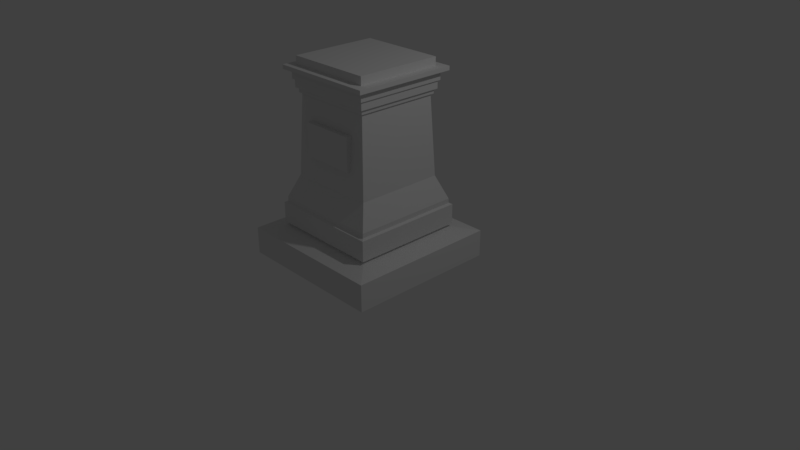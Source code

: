 # Source: Statue.blend  (saved by Blender 2.79.0; exported with 4.5.12 LTS)
import bpy
from mathutils import Matrix  # noqa: F401  (used for matrix-valued properties, if any)

bpy.ops.wm.read_factory_settings(use_empty=True)
scene = bpy.context.scene
scene.name = 'Scene'

# ---- collections
col_collection_1 = bpy.data.collections.new('Collection 1'); scene.collection.children.link(col_collection_1)

# ---- materials (node trees are filled in below, after node groups)
mat_material = bpy.data.materials.new('Material')
mat_material.alpha_threshold = 0.0
mat_material.use_transparent_shadow = False
mat_material.roughness = 0.5
mat_material.line_color = (0.0, 0.0, 0.0, 1.0)

# ---- material node trees

# ---- world
world_world = bpy.data.worlds.new('World'); scene.world = world_world
world_world.color = (0.05088, 0.05088, 0.05088)
world_world.use_sun_shadow = False
world_world.sun_shadow_jitter_overblur = 0.0
world_world.cycles.sampling_method = 'MANUAL'

# ---- cameras
cam_camera = bpy.data.cameras.new('Camera')
cam_camera.clip_end = 100.0
cam_camera.lens = 35.0
cam_camera.sensor_width = 32.0
cam_camera.sensor_height = 18.0
cam_camera.ortho_scale = 7.314
cam_camera.dof.focus_distance = 0.0
cam_camera.dof.aperture_fstop = 128.0

# ---- lights
light_lamp = bpy.data.lights.new('Lamp', 'POINT')
light_lamp.transmission_factor = 0.0
light_lamp.cutoff_distance = 30.0
light_lamp.energy = 100.0
light_lamp.shadow_buffer_clip_start = 1.001
light_lamp.shadow_soft_size = 0.1
light_lamp.shadow_maximum_resolution = 0.006
light_lamp.use_absolute_resolution = True

# ---- meshes
me_cube = bpy.data.meshes.new('Cube')
me_cube.from_pydata([(1.0, 1.0, -0.999), (1.0, -1.0, -0.999), (-1.0, -1.0, -0.999), (-1.0, 1.0, -0.999), (1.0, 1.0, -0.6433), (1.0, -1.0, -0.6433), (-1.0, -1.0, -0.6433), (-1.0, 1.0, -0.6433), (0.7007, 0.7007, -0.5839), (0.7007, -0.7007, -0.5839), (-0.7007, 0.7007, -0.5839), (-0.7007, -0.7007, -0.5839), (0.7007, 0.7007, -0.5617), (0.7007, -0.7007, -0.5617), (-0.7007, 0.7007, -0.5617), (-0.7007, -0.7007, -0.5617), (0.7422, 0.7422, -0.5467), (0.7422, -0.7422, -0.5467), (-0.7422, 0.7422, -0.5467), (-0.7422, -0.7422, -0.5467), (0.7422, 0.7422, -0.2801), (0.7422, -0.7422, -0.2801), (-0.7422, 0.7422, -0.2801), (-0.7422, -0.7422, -0.2801), (0.7072, 0.7072, -0.2652), (0.7072, -0.7072, -0.2652), (-0.7072, 0.7072, -0.2652), (-0.7072, -0.7072, -0.2652), (0.7072, 0.7072, -0.2035), (0.7072, -0.7072, -0.2035), (-0.7072, 0.7072, -0.2035), (-0.7072, -0.7072, -0.2035), (0.5829, 0.5829, 0.1047), (0.5829, -0.5829, 0.1047), (-0.5829, 0.5829, 0.1047), (-0.5829, -0.5829, 0.1047), (0.5339, 0.5339, 1.15), (0.5339, -0.5339, 1.15), (-0.5339, 0.5339, 1.15), (-0.5339, -0.5339, 1.15), (0.5606, 0.5606, 1.15), (0.5606, -0.5606, 1.15), (-0.5606, 0.5606, 1.15), (-0.5606, -0.5606, 1.15), (0.5606, 0.5606, 1.21), (0.5606, -0.5606, 1.21), (-0.5606, 0.5606, 1.21), (-0.5606, -0.5606, 1.21), (0.5907, 0.5907, 1.21), (0.5907, -0.5907, 1.21), (-0.5907, 0.5907, 1.21), (-0.5907, -0.5907, 1.21), (0.5907, 0.5907, 1.315), (0.5907, -0.5907, 1.315), (-0.5907, 0.5907, 1.315), (-0.5907, -0.5907, 1.315), (0.6131, 0.6131, 1.315), (0.6131, -0.6131, 1.315), (-0.6131, 0.6131, 1.315), (-0.6131, -0.6131, 1.315), (0.6131, 0.6131, 1.432), (0.6131, -0.6131, 1.432), (-0.6131, 0.6131, 1.432), (-0.6131, -0.6131, 1.432), (0.6857, 0.6857, 1.432), (0.6857, -0.6857, 1.432), (-0.6857, 0.6857, 1.432), (-0.6857, -0.6857, 1.432), (0.6857, 0.6857, 1.485), (0.6857, -0.6857, 1.485), (-0.6857, 0.6857, 1.485), (-0.6857, -0.6857, 1.485), (0.5717, 0.5717, 1.485), (0.5717, -0.5717, 1.485), (-0.5717, 0.5717, 1.485), (-0.5717, -0.5717, 1.485), (0.5717, 0.5717, 1.594), (0.5717, -0.5717, 1.594), (-0.5717, 0.5717, 1.594), (-0.5717, -0.5717, 1.594), (0.3549, -0.574, 0.4087), (-0.3549, -0.574, 0.4087), (0.3549, -0.5428, 0.8456), (-0.3549, -0.5428, 0.8456), (0.3549, -0.6183, 0.413), (-0.3549, -0.6183, 0.413), (0.3549, -0.6183, 0.8499), (-0.3549, -0.6183, 0.8499)], [], [(0, 1, 2, 3), (7, 6, 11, 10), (0, 4, 5, 1), (1, 5, 6, 2), (2, 6, 7, 3), (4, 0, 3, 7), (8, 10, 14, 12), (4, 7, 10, 8), (6, 5, 9, 11), (5, 4, 8, 9), (15, 13, 17, 19), (11, 9, 13, 15), (9, 8, 12, 13), (10, 11, 15, 14), (18, 19, 23, 22), (13, 12, 16, 17), (14, 15, 19, 18), (12, 14, 18, 16), (23, 21, 25, 27), (16, 18, 22, 20), (19, 17, 21, 23), (17, 16, 20, 21), (27, 25, 29, 31), (21, 20, 24, 25), (22, 23, 27, 26), (20, 22, 26, 24), (30, 31, 35, 34), (25, 24, 28, 29), (26, 27, 31, 30), (24, 26, 30, 28), (33, 37, 82, 80), (28, 30, 34, 32), (31, 29, 33, 35), (29, 28, 32, 33), (37, 36, 40, 41), (33, 32, 36, 37), (34, 35, 39, 38), (32, 34, 38, 36), (42, 43, 47, 46), (38, 39, 43, 42), (36, 38, 42, 40), (39, 37, 41, 43), (47, 45, 49, 51), (40, 42, 46, 44), (43, 41, 45, 47), (41, 40, 44, 45), (50, 51, 55, 54), (45, 44, 48, 49), (46, 47, 51, 50), (44, 46, 50, 48), (52, 54, 58, 56), (48, 50, 54, 52), (51, 49, 53, 55), (49, 48, 52, 53), (59, 57, 61, 63), (55, 53, 57, 59), (53, 52, 56, 57), (54, 55, 59, 58), (62, 63, 67, 66), (57, 56, 60, 61), (58, 59, 63, 62), (56, 58, 62, 60), (67, 65, 69, 71), (60, 62, 66, 64), (63, 61, 65, 67), (61, 60, 64, 65), (71, 69, 73, 75), (65, 64, 68, 69), (66, 67, 71, 70), (64, 66, 70, 68), (74, 75, 79, 78), (69, 68, 72, 73), (70, 71, 75, 74), (68, 70, 74, 72), (76, 78, 79, 77), (72, 74, 78, 76), (75, 73, 77, 79), (73, 72, 76, 77), (80, 82, 86, 84), (37, 39, 83, 82), (35, 33, 80, 81), (39, 35, 81, 83), (85, 84, 86, 87), (81, 80, 84, 85), (83, 81, 85, 87), (82, 83, 87, 86)])
_uv = me_cube.uv_layers.new(name='UVMap')
_uv.uv.foreach_set('vector', [0.299, 0.004416, 0.5852, 0.004416, 0.5852, 0.2988, 0.299, 0.2988, 0.2904, 0.2988, 0.004292, 0.2988, 0.04707, 0.2548, 0.2476, 0.2548, 0.892, 0.8128, 0.8412, 0.8128, 0.8412, 0.5184, 0.892, 0.5184, 0.858, 0.004416, 0.9088, 0.004417, 0.9088, 0.2988, 0.858, 0.2988, 0.7985, 0.004416, 0.8494, 0.004416, 0.8494, 0.2988, 0.7985, 0.2988, 0.9006, 0.5184, 0.9515, 0.5184, 0.9515, 0.8128, 0.9006, 0.8128, 0.9925, 0.2107, 0.9925, 0.004416, 0.9957, 0.004416, 0.9957, 0.2107, 0.2904, 0.004416, 0.2904, 0.2988, 0.2476, 0.2548, 0.2476, 0.04847, 0.004292, 0.2988, 0.004292, 0.004416, 0.04707, 0.04847, 0.04707, 0.2548, 0.004292, 0.004416, 0.2904, 0.004416, 0.2476, 0.04847, 0.04707, 0.04847, 0.4317, 0.5201, 0.4317, 0.3138, 0.4376, 0.3077, 0.4376, 0.5262, 0.9808, 0.2107, 0.9808, 0.004416, 0.984, 0.004416, 0.984, 0.2107, 0.4343, 0.7529, 0.4343, 0.9593, 0.4311, 0.9593, 0.4311, 0.7529, 0.6468, 0.7436, 0.6468, 0.9499, 0.6436, 0.9499, 0.6436, 0.7436, 0.2114, 0.7529, 0.2114, 0.9715, 0.1733, 0.9715, 0.1733, 0.7529, 0.4317, 0.3138, 0.2312, 0.3138, 0.2253, 0.3077, 0.4376, 0.3077, 0.2312, 0.5201, 0.4317, 0.5201, 0.4376, 0.5262, 0.2253, 0.5262, 0.2312, 0.3138, 0.2312, 0.5201, 0.2253, 0.5262, 0.2253, 0.3077, 0.004292, 0.5262, 0.004292, 0.3077, 0.009291, 0.3128, 0.009291, 0.5211, 0.3134, 0.9715, 0.3134, 0.7529, 0.3515, 0.7529, 0.3515, 0.9715, 0.2667, 0.9715, 0.2667, 0.7529, 0.3048, 0.7529, 0.3048, 0.9715, 0.22, 0.9715, 0.22, 0.7529, 0.2581, 0.7529, 0.2581, 0.9715, 0.4462, 0.5256, 0.6486, 0.5256, 0.6486, 0.5347, 0.4462, 0.5347, 0.004292, 0.3077, 0.2167, 0.3077, 0.2116, 0.3128, 0.009291, 0.3128, 0.2167, 0.5262, 0.004292, 0.5262, 0.009291, 0.5211, 0.2116, 0.5211, 0.2167, 0.3077, 0.2167, 0.5262, 0.2116, 0.5211, 0.2116, 0.3128, 0.4176, 0.735, 0.2152, 0.735, 0.233, 0.689, 0.3998, 0.689, 0.004292, 0.535, 0.2067, 0.535, 0.2067, 0.5441, 0.004292, 0.5441, 0.4176, 0.7441, 0.2152, 0.7441, 0.2152, 0.735, 0.4176, 0.735, 0.6486, 0.5168, 0.4462, 0.5168, 0.4462, 0.5077, 0.6486, 0.5077, 0.6308, 0.5807, 0.6238, 0.7347, 0.5982, 0.6899, 0.5982, 0.6255, 0.6486, 0.5077, 0.4462, 0.5077, 0.464, 0.4617, 0.6308, 0.4617, 0.4462, 0.5347, 0.6486, 0.5347, 0.6308, 0.5807, 0.464, 0.5807, 0.004292, 0.5441, 0.2067, 0.5441, 0.1889, 0.5901, 0.02208, 0.5901, 0.008112, 0.9141, 0.1609, 0.9141, 0.1647, 0.918, 0.004292, 0.918, 0.02208, 0.5901, 0.1889, 0.5901, 0.1819, 0.7441, 0.02908, 0.7441, 0.3998, 0.689, 0.233, 0.689, 0.24, 0.535, 0.3928, 0.535, 0.6308, 0.4617, 0.464, 0.4617, 0.471, 0.3077, 0.6238, 0.3077, 0.985, 0.5184, 0.985, 0.6835, 0.9763, 0.6835, 0.9763, 0.5184, 0.1609, 0.7569, 0.008112, 0.7569, 0.004292, 0.7529, 0.1647, 0.7529, 0.1609, 0.9141, 0.1609, 0.7569, 0.1647, 0.7529, 0.1647, 0.918, 0.008112, 0.7569, 0.008112, 0.9141, 0.004292, 0.918, 0.004292, 0.7529, 0.6615, 0.7122, 0.6615, 0.8773, 0.6572, 0.8817, 0.6572, 0.7078, 0.987, 0.8217, 0.987, 0.9867, 0.9783, 0.9867, 0.9783, 0.8217, 0.9775, 0.4727, 0.9775, 0.3077, 0.9862, 0.3077, 0.9862, 0.4727, 0.9698, 0.8217, 0.9698, 0.9867, 0.9611, 0.9867, 0.9611, 0.8217, 0.9527, 0.3077, 0.9527, 0.4816, 0.9377, 0.4816, 0.9377, 0.3077, 0.6615, 0.8773, 0.8219, 0.8773, 0.8262, 0.8817, 0.6572, 0.8817, 0.8219, 0.7122, 0.6615, 0.7122, 0.6572, 0.7078, 0.8262, 0.7078, 0.8219, 0.8773, 0.8219, 0.7122, 0.8262, 0.7078, 0.8262, 0.8817, 0.8294, 0.6956, 0.8294, 0.5217, 0.8326, 0.5184, 0.8326, 0.6989, 0.8562, 0.8217, 0.8562, 0.9956, 0.8412, 0.9956, 0.8412, 0.8217, 0.941, 0.1783, 0.941, 0.004416, 0.956, 0.004416, 0.956, 0.1783, 0.9174, 0.1783, 0.9174, 0.004416, 0.9324, 0.004416, 0.9324, 0.1783, 0.9039, 0.3077, 0.9039, 0.4882, 0.8872, 0.4882, 0.8872, 0.3077, 0.6604, 0.5217, 0.6604, 0.6956, 0.6572, 0.6989, 0.6572, 0.5184, 0.6604, 0.6956, 0.8294, 0.6956, 0.8326, 0.6989, 0.6572, 0.6989, 0.8294, 0.5217, 0.6604, 0.5217, 0.6572, 0.5184, 0.8326, 0.5184, 0.843, 0.3184, 0.6675, 0.3184, 0.6572, 0.3077, 0.8534, 0.3077, 0.8786, 0.3077, 0.8786, 0.4882, 0.862, 0.4882, 0.862, 0.3077, 0.6351, 0.7436, 0.6351, 0.9241, 0.6184, 0.9241, 0.6184, 0.7436, 0.9125, 0.4882, 0.9125, 0.3077, 0.9291, 0.3077, 0.9291, 0.4882, 0.9613, 0.5096, 0.9613, 0.3077, 0.9689, 0.3077, 0.9689, 0.5096, 0.843, 0.4989, 0.843, 0.3184, 0.8534, 0.3077, 0.8534, 0.5096, 0.6675, 0.3184, 0.6675, 0.4989, 0.6572, 0.5096, 0.6572, 0.3077, 0.6675, 0.4989, 0.843, 0.4989, 0.8534, 0.5096, 0.6572, 0.5096, 0.5937, 0.2063, 0.5937, 0.004416, 0.61, 0.0212, 0.61, 0.1895, 0.4338, 0.535, 0.4338, 0.7369, 0.4262, 0.7369, 0.4262, 0.535, 0.9677, 0.5184, 0.9677, 0.7203, 0.9601, 0.7203, 0.9601, 0.5184, 0.9722, 0.004416, 0.9722, 0.2063, 0.9646, 0.2063, 0.9646, 0.004416, 0.8802, 0.8217, 0.8802, 0.99, 0.8647, 0.99, 0.8647, 0.8217, 0.5937, 0.004416, 0.79, 0.004416, 0.7736, 0.0212, 0.61, 0.0212, 0.79, 0.2063, 0.5937, 0.2063, 0.61, 0.1895, 0.7736, 0.1895, 0.79, 0.004416, 0.79, 0.2063, 0.7736, 0.1895, 0.7736, 0.0212, 0.6098, 0.7436, 0.6098, 0.9119, 0.4462, 0.9119, 0.4462, 0.7436, 0.9525, 0.8217, 0.9525, 0.99, 0.937, 0.99, 0.937, 0.8217, 0.9284, 0.8217, 0.9284, 0.99, 0.9129, 0.99, 0.9129, 0.8217, 0.9043, 0.8217, 0.9043, 0.99, 0.8888, 0.99, 0.8888, 0.8217, 0.624, 0.2151, 0.624, 0.2796, 0.6131, 0.2794, 0.6176, 0.2153, 0.6238, 0.7347, 0.471, 0.7347, 0.4966, 0.6899, 0.5982, 0.6899, 0.464, 0.5807, 0.6308, 0.5807, 0.5982, 0.6255, 0.4966, 0.6255, 0.471, 0.7347, 0.464, 0.5807, 0.4966, 0.6255, 0.4966, 0.6899, 0.4225, 0.7529, 0.4225, 0.8574, 0.3601, 0.8574, 0.3601, 0.7529, 0.9368, 0.2917, 0.9368, 0.1872, 0.9432, 0.1872, 0.9432, 0.2917, 0.6046, 0.2151, 0.6046, 0.2796, 0.5982, 0.2794, 0.5937, 0.2153, 0.9282, 0.1872, 0.9282, 0.2917, 0.9174, 0.2917, 0.9174, 0.1872])
_uv.active_render = True
_uv = me_cube.uv_layers.new(name='UVMap.001')
_uv.uv.foreach_set('vector', [0.3468, 0.001001, 0.001001, 0.001001, 0.001001, 0.3468, 0.3468, 0.3468, 0.4338, 0.3468, 0.4338, 0.001001, 0.3488, 0.001001, 0.3488, 0.3468, 0.3468, 0.7381, 0.3468, 0.6967, 0.001001, 0.6967, 0.001001, 0.7381, 0.6512, 0.001001, 0.6097, 0.001001, 0.6097, 0.3468, 0.6512, 0.3468, 0.6947, 0.7381, 0.6947, 0.6967, 0.3488, 0.6967, 0.3488, 0.7381, 0.6947, 0.001001, 0.6532, 0.001001, 0.6532, 0.3468, 0.6947, 0.3468, 0.6967, 0.9555, 0.8686, 0.9555, 0.8686, 0.914, 0.6967, 0.914, 0.6077, 0.3468, 0.6077, 0.001001, 0.5227, 0.001001, 0.5227, 0.3468, 0.001001, 0.6077, 0.3468, 0.6077, 0.3468, 0.5227, 0.001001, 0.5227, 0.5207, 0.3468, 0.5207, 0.001001, 0.4358, 0.001001, 0.4358, 0.3468, 0.1749, 0.8251, 0.3468, 0.8251, 0.3468, 0.7836, 0.1749, 0.7836, 0.7816, 0.6947, 0.7816, 0.5227, 0.7401, 0.5227, 0.7401, 0.6947, 0.001001, 0.8251, 0.1729, 0.8251, 0.1729, 0.7836, 0.001001, 0.7836, 0.7816, 0.5207, 0.7816, 0.3488, 0.7401, 0.3488, 0.7401, 0.5207, 0.1749, 0.6512, 0.3468, 0.6512, 0.3468, 0.6097, 0.1749, 0.6097, 0.5642, 0.5207, 0.5642, 0.3488, 0.5227, 0.3488, 0.5227, 0.5207, 0.1749, 0.6947, 0.3468, 0.6947, 0.3468, 0.6532, 0.1749, 0.6532, 0.6077, 0.5207, 0.6077, 0.3488, 0.5662, 0.3488, 0.5662, 0.5207, 0.5227, 0.5642, 0.6947, 0.5642, 0.6947, 0.5227, 0.5227, 0.5227, 0.6512, 0.5207, 0.6512, 0.3488, 0.6097, 0.3488, 0.6097, 0.5207, 0.5227, 0.6077, 0.6947, 0.6077, 0.6947, 0.5662, 0.5227, 0.5662, 0.6947, 0.5207, 0.6947, 0.3488, 0.6532, 0.3488, 0.6532, 0.5207, 0.5227, 0.6512, 0.6947, 0.6512, 0.6947, 0.6097, 0.5227, 0.6097, 0.7381, 0.1729, 0.7381, 0.001001, 0.6967, 0.001001, 0.6967, 0.1729, 0.5227, 0.6947, 0.6947, 0.6947, 0.6947, 0.6532, 0.5227, 0.6532, 0.7381, 0.3468, 0.7381, 0.1749, 0.6967, 0.1749, 0.6967, 0.3468, 0.001001, 0.7816, 0.1729, 0.7816, 0.1729, 0.7401, 0.001001, 0.7401, 0.7381, 0.5207, 0.7381, 0.3488, 0.6967, 0.3488, 0.6967, 0.5207, 0.1749, 0.7816, 0.3468, 0.7816, 0.3468, 0.7401, 0.1749, 0.7401, 0.7381, 0.6947, 0.7381, 0.5227, 0.6967, 0.5227, 0.6967, 0.6947, 0.8706, 0.912, 0.9555, 0.912, 0.9555, 0.8706, 0.8706, 0.8706, 0.7816, 0.1729, 0.7816, 0.001001, 0.7401, 0.001001, 0.7401, 0.1729, 0.3488, 0.7816, 0.5207, 0.7816, 0.5207, 0.7401, 0.3488, 0.7401, 0.7816, 0.3468, 0.7816, 0.1749, 0.7401, 0.1749, 0.7401, 0.3468, 0.5227, 0.7816, 0.6947, 0.7816, 0.6947, 0.7401, 0.5227, 0.7401, 0.5207, 0.5227, 0.3488, 0.5227, 0.3488, 0.6947, 0.5207, 0.6947, 0.1729, 0.3488, 0.001001, 0.3488, 0.001001, 0.5207, 0.1729, 0.5207, 0.3468, 0.3488, 0.1749, 0.3488, 0.1749, 0.5207, 0.3468, 0.5207, 0.8251, 0.1729, 0.8251, 0.001001, 0.7836, 0.001001, 0.7836, 0.1729, 0.1749, 0.999, 0.3468, 0.999, 0.3468, 0.9575, 0.1749, 0.9575, 0.8251, 0.3468, 0.8251, 0.1749, 0.7836, 0.1749, 0.7836, 0.3468, 0.3488, 0.8251, 0.5207, 0.8251, 0.5207, 0.7836, 0.3488, 0.7836, 0.8251, 0.5207, 0.8251, 0.3488, 0.7836, 0.3488, 0.7836, 0.5207, 0.5227, 0.8251, 0.6947, 0.8251, 0.6947, 0.7836, 0.5227, 0.7836, 0.8251, 0.6947, 0.8251, 0.5227, 0.7836, 0.5227, 0.7836, 0.6947, 0.001001, 0.8686, 0.1729, 0.8686, 0.1729, 0.8271, 0.001001, 0.8271, 0.8686, 0.1729, 0.8686, 0.001001, 0.8271, 0.001001, 0.8271, 0.1729, 0.1749, 0.8686, 0.3468, 0.8686, 0.3468, 0.8271, 0.1749, 0.8271, 0.8686, 0.3468, 0.8686, 0.1749, 0.8271, 0.1749, 0.8271, 0.3468, 0.3488, 0.8686, 0.5207, 0.8686, 0.5207, 0.8271, 0.3488, 0.8271, 0.8686, 0.5207, 0.8686, 0.3488, 0.8271, 0.3488, 0.8271, 0.5207, 0.5227, 0.8686, 0.6947, 0.8686, 0.6947, 0.8271, 0.5227, 0.8271, 0.8686, 0.6947, 0.8686, 0.5227, 0.8271, 0.5227, 0.8271, 0.6947, 0.6967, 0.8251, 0.8686, 0.8251, 0.8686, 0.7836, 0.6967, 0.7836, 0.912, 0.1729, 0.912, 0.001001, 0.8706, 0.001001, 0.8706, 0.1729, 0.6967, 0.8686, 0.8686, 0.8686, 0.8686, 0.8271, 0.6967, 0.8271, 0.912, 0.3468, 0.912, 0.1749, 0.8706, 0.1749, 0.8706, 0.3468, 0.001001, 0.912, 0.1729, 0.912, 0.1729, 0.8706, 0.001001, 0.8706, 0.912, 0.5207, 0.912, 0.3488, 0.8706, 0.3488, 0.8706, 0.5207, 0.1749, 0.912, 0.3468, 0.912, 0.3468, 0.8706, 0.1749, 0.8706, 0.912, 0.6947, 0.912, 0.5227, 0.8706, 0.5227, 0.8706, 0.6947, 0.3488, 0.912, 0.5207, 0.912, 0.5207, 0.8706, 0.3488, 0.8706, 0.912, 0.8686, 0.912, 0.6967, 0.8706, 0.6967, 0.8706, 0.8686, 0.5227, 0.912, 0.6947, 0.912, 0.6947, 0.8706, 0.5227, 0.8706, 0.9555, 0.1729, 0.9555, 0.001001, 0.914, 0.001001, 0.914, 0.1729, 0.6967, 0.912, 0.8686, 0.912, 0.8686, 0.8706, 0.6967, 0.8706, 0.9555, 0.3468, 0.9555, 0.1749, 0.914, 0.1749, 0.914, 0.3468, 0.001001, 0.9555, 0.1729, 0.9555, 0.1729, 0.914, 0.001001, 0.914, 0.9555, 0.5207, 0.9555, 0.3488, 0.914, 0.3488, 0.914, 0.5207, 0.1749, 0.9555, 0.3468, 0.9555, 0.3468, 0.914, 0.1749, 0.914, 0.9555, 0.6947, 0.9555, 0.5227, 0.914, 0.5227, 0.914, 0.6947, 0.3488, 0.9555, 0.5207, 0.9555, 0.5207, 0.914, 0.3488, 0.914, 0.9555, 0.8686, 0.9555, 0.6967, 0.914, 0.6967, 0.914, 0.8686, 0.5227, 0.9555, 0.6947, 0.9555, 0.6947, 0.914, 0.5227, 0.914, 0.5207, 0.3488, 0.3488, 0.3488, 0.3488, 0.5207, 0.5207, 0.5207, 0.999, 0.1729, 0.999, 0.001001, 0.9575, 0.001001, 0.9575, 0.1729, 0.001001, 0.999, 0.1729, 0.999, 0.1729, 0.9575, 0.001001, 0.9575, 0.999, 0.3468, 0.999, 0.1749, 0.9575, 0.1749, 0.9575, 0.3468, 0.4358, 0.999, 0.5207, 0.999, 0.5207, 0.9575, 0.4358, 0.9575, 0.999, 0.5207, 0.999, 0.3488, 0.9575, 0.3488, 0.9575, 0.5207, 0.001001, 0.6947, 0.1729, 0.6947, 0.1729, 0.6097, 0.001001, 0.6097, 0.8251, 0.7816, 0.8251, 0.6967, 0.7836, 0.6967, 0.7836, 0.7816, 0.7816, 0.6967, 0.6967, 0.6967, 0.6967, 0.7816, 0.7816, 0.7816, 0.8706, 0.9555, 0.9555, 0.9555, 0.9555, 0.914, 0.8706, 0.914, 0.8686, 0.7816, 0.8686, 0.6967, 0.8271, 0.6967, 0.8271, 0.7816, 0.3488, 0.999, 0.4338, 0.999, 0.4338, 0.9575, 0.3488, 0.9575])
me_cube.materials.append(mat_material)
me_cube.use_remesh_preserve_volume = False
me_cube.use_remesh_preserve_attributes = False
me_cube.use_mirror_vertex_groups = False
me_cube.update()

# ---- objects
ob_cube = bpy.data.objects.new('Cube', me_cube)
ob_lamp = bpy.data.objects.new('Lamp', light_lamp)
ob_camera = bpy.data.objects.new('Camera', cam_camera)

# ---- transforms, parenting, visibility, modifiers, constraints
ob_cube.location = (0.0, 0.0, 1.0)
ob_cube.lock_rotations_4d = False
ob_cube.empty_display_type = 'ARROWS'
ob_cube.lineart.crease_threshold = 0.0
ob_lamp.location = (4.076, 1.005, 5.904)
ob_lamp.rotation_euler = (0.6503, 0.05522, 1.866)
ob_lamp.lock_rotations_4d = False
ob_lamp.empty_display_type = 'ARROWS'
ob_lamp.color = (0.0, 0.0, 0.0, 0.0)
ob_lamp.lineart.crease_threshold = 0.0
ob_camera.location = (7.481, -6.508, 5.344)
ob_camera.rotation_euler = (1.109, 0.0, 0.8149)
ob_camera.lock_rotations_4d = False
ob_camera.empty_display_type = 'ARROWS'
ob_camera.color = (0.0, 0.0, 0.0, 0.0)
ob_camera.display_type = 'WIRE'
ob_camera.lineart.crease_threshold = 0.0

# ---- collection membership
col_collection_1.objects.link(ob_cube)
col_collection_1.objects.link(ob_lamp)
col_collection_1.objects.link(ob_camera)

# ---- scene / render settings (as saved in the file)
scene.camera = ob_camera
scene.frame_start = 1; scene.frame_end = 250; scene.frame_set(1)
scene.render.engine = 'BLENDER_EEVEE_NEXT'
scene.render.resolution_percentage = 50
scene.render.dither_intensity = 0.0
scene.cycles.use_denoising = False
scene.cycles.samples = 128
scene.cycles.sampling_pattern = 'TABULATED_SOBOL'
scene.cycles.use_adaptive_sampling = False
scene.cycles.use_light_tree = False
scene.cycles.blur_glossy = 0.0
scene.cycles.sample_clamp_indirect = 0.0
scene.view_settings.view_transform = 'Standard'
bpy.context.view_layer.update()
